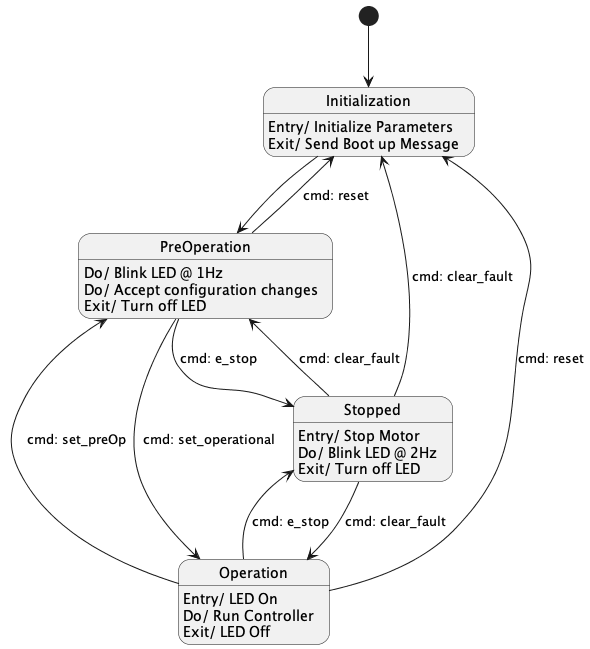

The diagram above was rendered by PlantUML. Its source (embedded in the PNG):
@startuml

[*] -d-> Initialization
Initialization -d-> PreOperation

PreOperation --> Initialization: cmd: reset
PreOperation --> Operation: cmd: set_operational
PreOperation --> Stopped: cmd: e_stop


Operation --> Initialization: cmd: reset
Operation --> PreOperation: cmd: set_preOp
Operation --> Stopped: cmd: e_stop
Stopped --> Initialization: cmd: clear_fault
Stopped --> PreOperation: cmd: clear_fault
Stopped --> Operation: cmd: clear_fault

Operation: Entry/ LED On
Operation: Do/ Run Controller
Operation: Exit/ LED Off


Initialization : Entry/ Initialize Parameters
Initialization : Exit/ Send Boot up Message

PreOperation : Do/ Blink LED @ 1Hz 
PreOperation : Do/ Accept configuration changes
PreOperation : Exit/ Turn off LED


Stopped : Entry/ Stop Motor
Stopped : Do/ Blink LED @ 2Hz
Stopped : Exit/ Turn off LED
@enduml